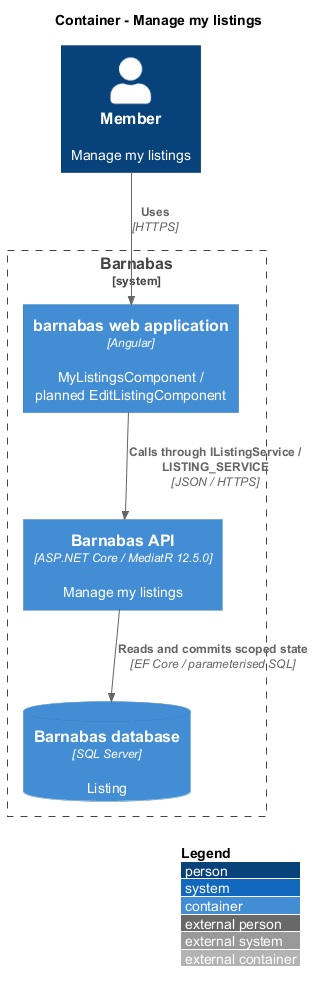

The diagram above was rendered by PlantUML. Its source (embedded in the PNG):
@startuml
!include <C4/C4_Container>
LAYOUT_WITH_LEGEND()
title Container - Manage my listings
Person(actor, "Member", "Manage my listings")
System_Boundary(barnabas, "Barnabas") {
  Container(web, "barnabas web application", "Angular", "MyListingsComponent / planned EditListingComponent")
  Container(api, "Barnabas API", "ASP.NET Core / MediatR 12.5.0", "Manage my listings")
  ContainerDb(db, "Barnabas database", "SQL Server", "Listing")
}
Rel(actor, web, "Uses", "HTTPS")
Rel(web, api, "Calls through IListingService / LISTING_SERVICE", "JSON / HTTPS")
Rel(api, db, "Reads and commits scoped state", "EF Core / parameterised SQL")
@enduml